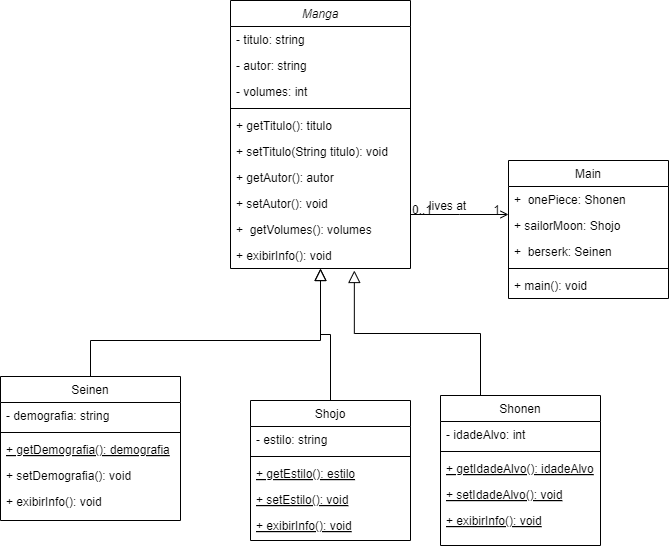

The diagram above was exported from draw.io. Its source (the exported page's mxGraphModel, read from the mxfile embedded in the PNG):
<mxGraphModel dx="1434" dy="1941" grid="1" gridSize="10" guides="1" tooltips="1" connect="1" arrows="1" fold="1" page="1" pageScale="1" pageWidth="827" pageHeight="1169" math="0" shadow="0">
  <root>
    <mxCell id="WIyWlLk6GJQsqaUBKTNV-0" />
    <mxCell id="WIyWlLk6GJQsqaUBKTNV-1" parent="WIyWlLk6GJQsqaUBKTNV-0" />
    <mxCell id="zkfFHV4jXpPFQw0GAbJ--0" value="Manga" style="swimlane;fontStyle=2;align=center;verticalAlign=top;childLayout=stackLayout;horizontal=1;startSize=26;horizontalStack=0;resizeParent=1;resizeLast=0;collapsible=1;marginBottom=0;rounded=0;shadow=0;strokeWidth=1;" parent="WIyWlLk6GJQsqaUBKTNV-1" vertex="1">
      <mxGeometry x="230" y="-40" width="180" height="268" as="geometry">
        <mxRectangle x="230" y="140" width="160" height="26" as="alternateBounds" />
      </mxGeometry>
    </mxCell>
    <mxCell id="zkfFHV4jXpPFQw0GAbJ--1" value="- titulo: string" style="text;align=left;verticalAlign=top;spacingLeft=4;spacingRight=4;overflow=hidden;rotatable=0;points=[[0,0.5],[1,0.5]];portConstraint=eastwest;" parent="zkfFHV4jXpPFQw0GAbJ--0" vertex="1">
      <mxGeometry y="26" width="180" height="26" as="geometry" />
    </mxCell>
    <mxCell id="zkfFHV4jXpPFQw0GAbJ--2" value="- autor: string" style="text;align=left;verticalAlign=top;spacingLeft=4;spacingRight=4;overflow=hidden;rotatable=0;points=[[0,0.5],[1,0.5]];portConstraint=eastwest;rounded=0;shadow=0;html=0;" parent="zkfFHV4jXpPFQw0GAbJ--0" vertex="1">
      <mxGeometry y="52" width="180" height="26" as="geometry" />
    </mxCell>
    <mxCell id="zkfFHV4jXpPFQw0GAbJ--3" value="- volumes: int" style="text;align=left;verticalAlign=top;spacingLeft=4;spacingRight=4;overflow=hidden;rotatable=0;points=[[0,0.5],[1,0.5]];portConstraint=eastwest;rounded=0;shadow=0;html=0;" parent="zkfFHV4jXpPFQw0GAbJ--0" vertex="1">
      <mxGeometry y="78" width="180" height="26" as="geometry" />
    </mxCell>
    <mxCell id="zkfFHV4jXpPFQw0GAbJ--4" value="" style="line;html=1;strokeWidth=1;align=left;verticalAlign=middle;spacingTop=-1;spacingLeft=3;spacingRight=3;rotatable=0;labelPosition=right;points=[];portConstraint=eastwest;" parent="zkfFHV4jXpPFQw0GAbJ--0" vertex="1">
      <mxGeometry y="104" width="180" height="8" as="geometry" />
    </mxCell>
    <mxCell id="zkfFHV4jXpPFQw0GAbJ--5" value="+ getTitulo(): titulo" style="text;align=left;verticalAlign=top;spacingLeft=4;spacingRight=4;overflow=hidden;rotatable=0;points=[[0,0.5],[1,0.5]];portConstraint=eastwest;" parent="zkfFHV4jXpPFQw0GAbJ--0" vertex="1">
      <mxGeometry y="112" width="180" height="26" as="geometry" />
    </mxCell>
    <mxCell id="YHoY3W3DXOFJb2gMoY5l-4" value="+ setTitulo(String titulo): void" style="text;align=left;verticalAlign=top;spacingLeft=4;spacingRight=4;overflow=hidden;rotatable=0;points=[[0,0.5],[1,0.5]];portConstraint=eastwest;" vertex="1" parent="zkfFHV4jXpPFQw0GAbJ--0">
      <mxGeometry y="138" width="180" height="26" as="geometry" />
    </mxCell>
    <mxCell id="YHoY3W3DXOFJb2gMoY5l-5" value="+ getAutor(): autor" style="text;align=left;verticalAlign=top;spacingLeft=4;spacingRight=4;overflow=hidden;rotatable=0;points=[[0,0.5],[1,0.5]];portConstraint=eastwest;" vertex="1" parent="zkfFHV4jXpPFQw0GAbJ--0">
      <mxGeometry y="164" width="180" height="26" as="geometry" />
    </mxCell>
    <mxCell id="YHoY3W3DXOFJb2gMoY5l-6" value="+ setAutor(): void" style="text;align=left;verticalAlign=top;spacingLeft=4;spacingRight=4;overflow=hidden;rotatable=0;points=[[0,0.5],[1,0.5]];portConstraint=eastwest;" vertex="1" parent="zkfFHV4jXpPFQw0GAbJ--0">
      <mxGeometry y="190" width="180" height="26" as="geometry" />
    </mxCell>
    <mxCell id="YHoY3W3DXOFJb2gMoY5l-7" value="+  getVolumes(): volumes" style="text;align=left;verticalAlign=top;spacingLeft=4;spacingRight=4;overflow=hidden;rotatable=0;points=[[0,0.5],[1,0.5]];portConstraint=eastwest;" vertex="1" parent="zkfFHV4jXpPFQw0GAbJ--0">
      <mxGeometry y="216" width="180" height="26" as="geometry" />
    </mxCell>
    <mxCell id="YHoY3W3DXOFJb2gMoY5l-8" value="+ exibirInfo(): void" style="text;align=left;verticalAlign=top;spacingLeft=4;spacingRight=4;overflow=hidden;rotatable=0;points=[[0,0.5],[1,0.5]];portConstraint=eastwest;" vertex="1" parent="zkfFHV4jXpPFQw0GAbJ--0">
      <mxGeometry y="242" width="180" height="26" as="geometry" />
    </mxCell>
    <mxCell id="zkfFHV4jXpPFQw0GAbJ--6" value="Seinen" style="swimlane;fontStyle=0;align=center;verticalAlign=top;childLayout=stackLayout;horizontal=1;startSize=26;horizontalStack=0;resizeParent=1;resizeLast=0;collapsible=1;marginBottom=0;rounded=0;shadow=0;strokeWidth=1;" parent="WIyWlLk6GJQsqaUBKTNV-1" vertex="1">
      <mxGeometry y="336" width="180" height="144" as="geometry">
        <mxRectangle x="130" y="380" width="160" height="26" as="alternateBounds" />
      </mxGeometry>
    </mxCell>
    <mxCell id="zkfFHV4jXpPFQw0GAbJ--7" value="- demografia: string" style="text;align=left;verticalAlign=top;spacingLeft=4;spacingRight=4;overflow=hidden;rotatable=0;points=[[0,0.5],[1,0.5]];portConstraint=eastwest;" parent="zkfFHV4jXpPFQw0GAbJ--6" vertex="1">
      <mxGeometry y="26" width="180" height="26" as="geometry" />
    </mxCell>
    <mxCell id="zkfFHV4jXpPFQw0GAbJ--9" value="" style="line;html=1;strokeWidth=1;align=left;verticalAlign=middle;spacingTop=-1;spacingLeft=3;spacingRight=3;rotatable=0;labelPosition=right;points=[];portConstraint=eastwest;" parent="zkfFHV4jXpPFQw0GAbJ--6" vertex="1">
      <mxGeometry y="52" width="180" height="8" as="geometry" />
    </mxCell>
    <mxCell id="zkfFHV4jXpPFQw0GAbJ--10" value="+ getDemografia(): demografia" style="text;align=left;verticalAlign=top;spacingLeft=4;spacingRight=4;overflow=hidden;rotatable=0;points=[[0,0.5],[1,0.5]];portConstraint=eastwest;fontStyle=4" parent="zkfFHV4jXpPFQw0GAbJ--6" vertex="1">
      <mxGeometry y="60" width="180" height="26" as="geometry" />
    </mxCell>
    <mxCell id="zkfFHV4jXpPFQw0GAbJ--11" value="+ setDemografia(): void" style="text;align=left;verticalAlign=top;spacingLeft=4;spacingRight=4;overflow=hidden;rotatable=0;points=[[0,0.5],[1,0.5]];portConstraint=eastwest;" parent="zkfFHV4jXpPFQw0GAbJ--6" vertex="1">
      <mxGeometry y="86" width="180" height="26" as="geometry" />
    </mxCell>
    <mxCell id="YHoY3W3DXOFJb2gMoY5l-9" value="+ exibirInfo(): void" style="text;align=left;verticalAlign=top;spacingLeft=4;spacingRight=4;overflow=hidden;rotatable=0;points=[[0,0.5],[1,0.5]];portConstraint=eastwest;" vertex="1" parent="zkfFHV4jXpPFQw0GAbJ--6">
      <mxGeometry y="112" width="180" height="26" as="geometry" />
    </mxCell>
    <mxCell id="zkfFHV4jXpPFQw0GAbJ--12" value="" style="endArrow=block;endSize=10;endFill=0;shadow=0;strokeWidth=1;rounded=0;curved=0;edgeStyle=elbowEdgeStyle;elbow=vertical;" parent="WIyWlLk6GJQsqaUBKTNV-1" source="zkfFHV4jXpPFQw0GAbJ--6" target="YHoY3W3DXOFJb2gMoY5l-8" edge="1">
      <mxGeometry width="160" relative="1" as="geometry">
        <mxPoint x="200" y="203" as="sourcePoint" />
        <mxPoint x="200" y="203" as="targetPoint" />
        <Array as="points">
          <mxPoint x="200" y="300" />
        </Array>
      </mxGeometry>
    </mxCell>
    <mxCell id="zkfFHV4jXpPFQw0GAbJ--13" value="Shojo" style="swimlane;fontStyle=0;align=center;verticalAlign=top;childLayout=stackLayout;horizontal=1;startSize=26;horizontalStack=0;resizeParent=1;resizeLast=0;collapsible=1;marginBottom=0;rounded=0;shadow=0;strokeWidth=1;" parent="WIyWlLk6GJQsqaUBKTNV-1" vertex="1">
      <mxGeometry x="250" y="360" width="160" height="140" as="geometry">
        <mxRectangle x="340" y="380" width="170" height="26" as="alternateBounds" />
      </mxGeometry>
    </mxCell>
    <mxCell id="zkfFHV4jXpPFQw0GAbJ--14" value="- estilo: string" style="text;align=left;verticalAlign=top;spacingLeft=4;spacingRight=4;overflow=hidden;rotatable=0;points=[[0,0.5],[1,0.5]];portConstraint=eastwest;" parent="zkfFHV4jXpPFQw0GAbJ--13" vertex="1">
      <mxGeometry y="26" width="160" height="26" as="geometry" />
    </mxCell>
    <mxCell id="zkfFHV4jXpPFQw0GAbJ--15" value="" style="line;html=1;strokeWidth=1;align=left;verticalAlign=middle;spacingTop=-1;spacingLeft=3;spacingRight=3;rotatable=0;labelPosition=right;points=[];portConstraint=eastwest;" parent="zkfFHV4jXpPFQw0GAbJ--13" vertex="1">
      <mxGeometry y="52" width="160" height="8" as="geometry" />
    </mxCell>
    <mxCell id="YHoY3W3DXOFJb2gMoY5l-10" value="+ getEstilo(): estilo" style="text;align=left;verticalAlign=top;spacingLeft=4;spacingRight=4;overflow=hidden;rotatable=0;points=[[0,0.5],[1,0.5]];portConstraint=eastwest;fontStyle=4" vertex="1" parent="zkfFHV4jXpPFQw0GAbJ--13">
      <mxGeometry y="60" width="160" height="26" as="geometry" />
    </mxCell>
    <mxCell id="YHoY3W3DXOFJb2gMoY5l-11" value="+ setEstilo(): void" style="text;align=left;verticalAlign=top;spacingLeft=4;spacingRight=4;overflow=hidden;rotatable=0;points=[[0,0.5],[1,0.5]];portConstraint=eastwest;fontStyle=4" vertex="1" parent="zkfFHV4jXpPFQw0GAbJ--13">
      <mxGeometry y="86" width="160" height="26" as="geometry" />
    </mxCell>
    <mxCell id="YHoY3W3DXOFJb2gMoY5l-12" value="+ exibirInfo(): void" style="text;align=left;verticalAlign=top;spacingLeft=4;spacingRight=4;overflow=hidden;rotatable=0;points=[[0,0.5],[1,0.5]];portConstraint=eastwest;fontStyle=4" vertex="1" parent="zkfFHV4jXpPFQw0GAbJ--13">
      <mxGeometry y="112" width="160" height="26" as="geometry" />
    </mxCell>
    <mxCell id="zkfFHV4jXpPFQw0GAbJ--16" value="" style="endArrow=block;endSize=10;endFill=0;shadow=0;strokeWidth=1;rounded=0;curved=0;edgeStyle=elbowEdgeStyle;elbow=vertical;" parent="WIyWlLk6GJQsqaUBKTNV-1" source="zkfFHV4jXpPFQw0GAbJ--13" target="zkfFHV4jXpPFQw0GAbJ--0" edge="1">
      <mxGeometry width="160" relative="1" as="geometry">
        <mxPoint x="210" y="373" as="sourcePoint" />
        <mxPoint x="310" y="271" as="targetPoint" />
      </mxGeometry>
    </mxCell>
    <mxCell id="zkfFHV4jXpPFQw0GAbJ--17" value="Main" style="swimlane;fontStyle=0;align=center;verticalAlign=top;childLayout=stackLayout;horizontal=1;startSize=26;horizontalStack=0;resizeParent=1;resizeLast=0;collapsible=1;marginBottom=0;rounded=0;shadow=0;strokeWidth=1;" parent="WIyWlLk6GJQsqaUBKTNV-1" vertex="1">
      <mxGeometry x="508" y="120" width="160" height="138" as="geometry">
        <mxRectangle x="550" y="140" width="160" height="26" as="alternateBounds" />
      </mxGeometry>
    </mxCell>
    <mxCell id="YHoY3W3DXOFJb2gMoY5l-17" value="+  onePiece: Shonen" style="text;align=left;verticalAlign=top;spacingLeft=4;spacingRight=4;overflow=hidden;rotatable=0;points=[[0,0.5],[1,0.5]];portConstraint=eastwest;" vertex="1" parent="zkfFHV4jXpPFQw0GAbJ--17">
      <mxGeometry y="26" width="160" height="26" as="geometry" />
    </mxCell>
    <mxCell id="YHoY3W3DXOFJb2gMoY5l-18" value="+ sailorMoon: Shojo" style="text;align=left;verticalAlign=top;spacingLeft=4;spacingRight=4;overflow=hidden;rotatable=0;points=[[0,0.5],[1,0.5]];portConstraint=eastwest;" vertex="1" parent="zkfFHV4jXpPFQw0GAbJ--17">
      <mxGeometry y="52" width="160" height="26" as="geometry" />
    </mxCell>
    <mxCell id="YHoY3W3DXOFJb2gMoY5l-19" value="+  berserk: Seinen" style="text;align=left;verticalAlign=top;spacingLeft=4;spacingRight=4;overflow=hidden;rotatable=0;points=[[0,0.5],[1,0.5]];portConstraint=eastwest;" vertex="1" parent="zkfFHV4jXpPFQw0GAbJ--17">
      <mxGeometry y="78" width="160" height="26" as="geometry" />
    </mxCell>
    <mxCell id="zkfFHV4jXpPFQw0GAbJ--23" value="" style="line;html=1;strokeWidth=1;align=left;verticalAlign=middle;spacingTop=-1;spacingLeft=3;spacingRight=3;rotatable=0;labelPosition=right;points=[];portConstraint=eastwest;" parent="zkfFHV4jXpPFQw0GAbJ--17" vertex="1">
      <mxGeometry y="104" width="160" height="8" as="geometry" />
    </mxCell>
    <mxCell id="YHoY3W3DXOFJb2gMoY5l-16" value="+ main(): void" style="text;align=left;verticalAlign=top;spacingLeft=4;spacingRight=4;overflow=hidden;rotatable=0;points=[[0,0.5],[1,0.5]];portConstraint=eastwest;" vertex="1" parent="zkfFHV4jXpPFQw0GAbJ--17">
      <mxGeometry y="112" width="160" height="26" as="geometry" />
    </mxCell>
    <mxCell id="zkfFHV4jXpPFQw0GAbJ--26" value="" style="endArrow=open;shadow=0;strokeWidth=1;rounded=0;curved=0;endFill=1;edgeStyle=elbowEdgeStyle;elbow=vertical;" parent="WIyWlLk6GJQsqaUBKTNV-1" source="zkfFHV4jXpPFQw0GAbJ--0" target="zkfFHV4jXpPFQw0GAbJ--17" edge="1">
      <mxGeometry x="0.5" y="41" relative="1" as="geometry">
        <mxPoint x="380" y="192" as="sourcePoint" />
        <mxPoint x="540" y="192" as="targetPoint" />
        <mxPoint x="-40" y="32" as="offset" />
      </mxGeometry>
    </mxCell>
    <mxCell id="zkfFHV4jXpPFQw0GAbJ--27" value="0..1" style="resizable=0;align=left;verticalAlign=bottom;labelBackgroundColor=none;fontSize=12;" parent="zkfFHV4jXpPFQw0GAbJ--26" connectable="0" vertex="1">
      <mxGeometry x="-1" relative="1" as="geometry">
        <mxPoint y="4" as="offset" />
      </mxGeometry>
    </mxCell>
    <mxCell id="zkfFHV4jXpPFQw0GAbJ--28" value="1" style="resizable=0;align=right;verticalAlign=bottom;labelBackgroundColor=none;fontSize=12;" parent="zkfFHV4jXpPFQw0GAbJ--26" connectable="0" vertex="1">
      <mxGeometry x="1" relative="1" as="geometry">
        <mxPoint x="-7" y="4" as="offset" />
      </mxGeometry>
    </mxCell>
    <mxCell id="zkfFHV4jXpPFQw0GAbJ--29" value="lives at" style="text;html=1;resizable=0;points=[];;align=center;verticalAlign=middle;labelBackgroundColor=none;rounded=0;shadow=0;strokeWidth=1;fontSize=12;" parent="zkfFHV4jXpPFQw0GAbJ--26" vertex="1" connectable="0">
      <mxGeometry x="0.5" y="49" relative="1" as="geometry">
        <mxPoint x="-38" y="40" as="offset" />
      </mxGeometry>
    </mxCell>
    <mxCell id="YHoY3W3DXOFJb2gMoY5l-0" value="Shonen" style="swimlane;fontStyle=0;align=center;verticalAlign=top;childLayout=stackLayout;horizontal=1;startSize=26;horizontalStack=0;resizeParent=1;resizeLast=0;collapsible=1;marginBottom=0;rounded=0;shadow=0;strokeWidth=1;" vertex="1" parent="WIyWlLk6GJQsqaUBKTNV-1">
      <mxGeometry x="440" y="355" width="160" height="150" as="geometry">
        <mxRectangle x="340" y="380" width="170" height="26" as="alternateBounds" />
      </mxGeometry>
    </mxCell>
    <mxCell id="YHoY3W3DXOFJb2gMoY5l-1" value="- idadeAlvo: int" style="text;align=left;verticalAlign=top;spacingLeft=4;spacingRight=4;overflow=hidden;rotatable=0;points=[[0,0.5],[1,0.5]];portConstraint=eastwest;" vertex="1" parent="YHoY3W3DXOFJb2gMoY5l-0">
      <mxGeometry y="26" width="160" height="26" as="geometry" />
    </mxCell>
    <mxCell id="YHoY3W3DXOFJb2gMoY5l-2" value="" style="line;html=1;strokeWidth=1;align=left;verticalAlign=middle;spacingTop=-1;spacingLeft=3;spacingRight=3;rotatable=0;labelPosition=right;points=[];portConstraint=eastwest;" vertex="1" parent="YHoY3W3DXOFJb2gMoY5l-0">
      <mxGeometry y="52" width="160" height="8" as="geometry" />
    </mxCell>
    <mxCell id="YHoY3W3DXOFJb2gMoY5l-13" value="+ getIdadeAlvo(): idadeAlvo" style="text;align=left;verticalAlign=top;spacingLeft=4;spacingRight=4;overflow=hidden;rotatable=0;points=[[0,0.5],[1,0.5]];portConstraint=eastwest;fontStyle=4" vertex="1" parent="YHoY3W3DXOFJb2gMoY5l-0">
      <mxGeometry y="60" width="160" height="26" as="geometry" />
    </mxCell>
    <mxCell id="YHoY3W3DXOFJb2gMoY5l-14" value="+ setIdadeAlvo(): void" style="text;align=left;verticalAlign=top;spacingLeft=4;spacingRight=4;overflow=hidden;rotatable=0;points=[[0,0.5],[1,0.5]];portConstraint=eastwest;fontStyle=4" vertex="1" parent="YHoY3W3DXOFJb2gMoY5l-0">
      <mxGeometry y="86" width="160" height="26" as="geometry" />
    </mxCell>
    <mxCell id="YHoY3W3DXOFJb2gMoY5l-15" value="+ exibirInfo(): void" style="text;align=left;verticalAlign=top;spacingLeft=4;spacingRight=4;overflow=hidden;rotatable=0;points=[[0,0.5],[1,0.5]];portConstraint=eastwest;fontStyle=4" vertex="1" parent="YHoY3W3DXOFJb2gMoY5l-0">
      <mxGeometry y="112" width="160" height="26" as="geometry" />
    </mxCell>
    <mxCell id="YHoY3W3DXOFJb2gMoY5l-3" value="" style="endArrow=block;endSize=10;endFill=0;shadow=0;strokeWidth=1;rounded=0;curved=0;edgeStyle=elbowEdgeStyle;elbow=vertical;entryX=0.688;entryY=1.077;entryDx=0;entryDy=0;entryPerimeter=0;exitX=0.25;exitY=0;exitDx=0;exitDy=0;" edge="1" parent="WIyWlLk6GJQsqaUBKTNV-1" source="YHoY3W3DXOFJb2gMoY5l-0" target="YHoY3W3DXOFJb2gMoY5l-8">
      <mxGeometry width="160" relative="1" as="geometry">
        <mxPoint x="300" y="380" as="sourcePoint" />
        <mxPoint x="310" y="268" as="targetPoint" />
      </mxGeometry>
    </mxCell>
  </root>
</mxGraphModel>